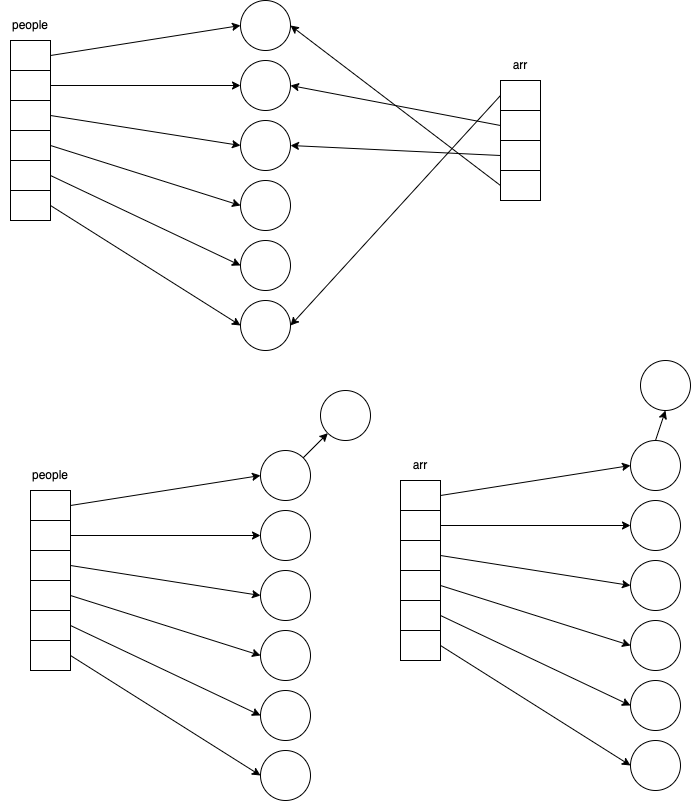

The diagram above was exported from draw.io. Its source (the exported page's mxGraphModel, read from the mxfile embedded in the PNG):
<mxGraphModel dx="973" dy="424" grid="1" gridSize="10" guides="1" tooltips="1" connect="1" arrows="1" fold="1" page="1" pageScale="1" pageWidth="827" pageHeight="1169" math="0" shadow="0">
  <root>
    <mxCell id="0" />
    <mxCell id="1" parent="0" />
    <mxCell id="3" value="" style="ellipse;whiteSpace=wrap;html=1;aspect=fixed;" vertex="1" parent="1">
      <mxGeometry x="300" y="50" width="50" height="50" as="geometry" />
    </mxCell>
    <mxCell id="4" value="" style="ellipse;whiteSpace=wrap;html=1;aspect=fixed;" vertex="1" parent="1">
      <mxGeometry x="300" y="110" width="50" height="50" as="geometry" />
    </mxCell>
    <mxCell id="5" value="" style="ellipse;whiteSpace=wrap;html=1;aspect=fixed;" vertex="1" parent="1">
      <mxGeometry x="300" y="350" width="50" height="50" as="geometry" />
    </mxCell>
    <mxCell id="6" value="" style="ellipse;whiteSpace=wrap;html=1;aspect=fixed;" vertex="1" parent="1">
      <mxGeometry x="300" y="290" width="50" height="50" as="geometry" />
    </mxCell>
    <mxCell id="7" value="" style="ellipse;whiteSpace=wrap;html=1;aspect=fixed;" vertex="1" parent="1">
      <mxGeometry x="300" y="230" width="50" height="50" as="geometry" />
    </mxCell>
    <mxCell id="8" value="" style="ellipse;whiteSpace=wrap;html=1;aspect=fixed;" vertex="1" parent="1">
      <mxGeometry x="300" y="170" width="50" height="50" as="geometry" />
    </mxCell>
    <mxCell id="16" style="edgeStyle=none;html=1;exitX=1;exitY=0.5;exitDx=0;exitDy=0;entryX=0;entryY=0.5;entryDx=0;entryDy=0;" edge="1" parent="1" source="9" target="3">
      <mxGeometry relative="1" as="geometry" />
    </mxCell>
    <mxCell id="9" value="" style="rounded=0;whiteSpace=wrap;html=1;" vertex="1" parent="1">
      <mxGeometry x="70" y="90" width="40" height="30" as="geometry" />
    </mxCell>
    <mxCell id="17" style="edgeStyle=none;html=1;exitX=1;exitY=0.5;exitDx=0;exitDy=0;entryX=0;entryY=0.5;entryDx=0;entryDy=0;" edge="1" parent="1" source="10" target="4">
      <mxGeometry relative="1" as="geometry" />
    </mxCell>
    <mxCell id="10" value="" style="rounded=0;whiteSpace=wrap;html=1;" vertex="1" parent="1">
      <mxGeometry x="70" y="120" width="40" height="30" as="geometry" />
    </mxCell>
    <mxCell id="18" style="edgeStyle=none;html=1;exitX=1;exitY=0.5;exitDx=0;exitDy=0;entryX=0;entryY=0.5;entryDx=0;entryDy=0;" edge="1" parent="1" source="11" target="8">
      <mxGeometry relative="1" as="geometry" />
    </mxCell>
    <mxCell id="11" value="" style="rounded=0;whiteSpace=wrap;html=1;" vertex="1" parent="1">
      <mxGeometry x="70" y="150" width="40" height="30" as="geometry" />
    </mxCell>
    <mxCell id="19" style="edgeStyle=none;html=1;exitX=1;exitY=0.5;exitDx=0;exitDy=0;entryX=0;entryY=0.5;entryDx=0;entryDy=0;" edge="1" parent="1" source="13" target="7">
      <mxGeometry relative="1" as="geometry" />
    </mxCell>
    <mxCell id="13" value="" style="rounded=0;whiteSpace=wrap;html=1;" vertex="1" parent="1">
      <mxGeometry x="70" y="180" width="40" height="30" as="geometry" />
    </mxCell>
    <mxCell id="20" style="edgeStyle=none;html=1;exitX=1;exitY=0.5;exitDx=0;exitDy=0;entryX=0;entryY=0.5;entryDx=0;entryDy=0;" edge="1" parent="1" source="14" target="6">
      <mxGeometry relative="1" as="geometry" />
    </mxCell>
    <mxCell id="14" value="" style="rounded=0;whiteSpace=wrap;html=1;" vertex="1" parent="1">
      <mxGeometry x="70" y="210" width="40" height="30" as="geometry" />
    </mxCell>
    <mxCell id="21" style="edgeStyle=none;html=1;exitX=1;exitY=0.5;exitDx=0;exitDy=0;entryX=0;entryY=0.5;entryDx=0;entryDy=0;" edge="1" parent="1" source="15" target="5">
      <mxGeometry relative="1" as="geometry" />
    </mxCell>
    <mxCell id="15" value="" style="rounded=0;whiteSpace=wrap;html=1;" vertex="1" parent="1">
      <mxGeometry x="70" y="240" width="40" height="30" as="geometry" />
    </mxCell>
    <mxCell id="22" value="people" style="text;html=1;strokeColor=none;fillColor=none;align=center;verticalAlign=middle;whiteSpace=wrap;rounded=0;" vertex="1" parent="1">
      <mxGeometry x="60" y="60" width="60" height="30" as="geometry" />
    </mxCell>
    <mxCell id="30" style="edgeStyle=none;html=1;exitX=0;exitY=0.5;exitDx=0;exitDy=0;entryX=1;entryY=0.5;entryDx=0;entryDy=0;" edge="1" parent="1" source="23" target="3">
      <mxGeometry relative="1" as="geometry" />
    </mxCell>
    <mxCell id="23" value="" style="rounded=0;whiteSpace=wrap;html=1;" vertex="1" parent="1">
      <mxGeometry x="560" y="220" width="40" height="30" as="geometry" />
    </mxCell>
    <mxCell id="31" style="edgeStyle=none;html=1;exitX=0;exitY=0.5;exitDx=0;exitDy=0;entryX=1;entryY=0.5;entryDx=0;entryDy=0;" edge="1" parent="1" source="24" target="4">
      <mxGeometry relative="1" as="geometry" />
    </mxCell>
    <mxCell id="24" value="" style="rounded=0;whiteSpace=wrap;html=1;" vertex="1" parent="1">
      <mxGeometry x="560" y="160" width="40" height="30" as="geometry" />
    </mxCell>
    <mxCell id="32" style="edgeStyle=none;html=1;exitX=0;exitY=0.5;exitDx=0;exitDy=0;entryX=1;entryY=0.5;entryDx=0;entryDy=0;" edge="1" parent="1" source="25" target="8">
      <mxGeometry relative="1" as="geometry" />
    </mxCell>
    <mxCell id="25" value="" style="rounded=0;whiteSpace=wrap;html=1;" vertex="1" parent="1">
      <mxGeometry x="560" y="190" width="40" height="30" as="geometry" />
    </mxCell>
    <mxCell id="35" style="edgeStyle=none;html=1;exitX=0;exitY=0.5;exitDx=0;exitDy=0;entryX=1;entryY=0.5;entryDx=0;entryDy=0;" edge="1" parent="1" source="28" target="5">
      <mxGeometry relative="1" as="geometry" />
    </mxCell>
    <mxCell id="28" value="" style="rounded=0;whiteSpace=wrap;html=1;" vertex="1" parent="1">
      <mxGeometry x="560" y="130" width="40" height="30" as="geometry" />
    </mxCell>
    <mxCell id="29" value="arr" style="text;html=1;strokeColor=none;fillColor=none;align=center;verticalAlign=middle;whiteSpace=wrap;rounded=0;" vertex="1" parent="1">
      <mxGeometry x="550" y="100" width="60" height="30" as="geometry" />
    </mxCell>
    <mxCell id="77" style="edgeStyle=none;html=1;exitX=0.5;exitY=0;exitDx=0;exitDy=0;entryX=0.5;entryY=1;entryDx=0;entryDy=0;" edge="1" parent="1" source="36" target="76">
      <mxGeometry relative="1" as="geometry" />
    </mxCell>
    <mxCell id="36" value="" style="ellipse;whiteSpace=wrap;html=1;aspect=fixed;" vertex="1" parent="1">
      <mxGeometry x="690" y="490" width="50" height="50" as="geometry" />
    </mxCell>
    <mxCell id="37" value="" style="ellipse;whiteSpace=wrap;html=1;aspect=fixed;" vertex="1" parent="1">
      <mxGeometry x="690" y="550" width="50" height="50" as="geometry" />
    </mxCell>
    <mxCell id="38" value="" style="ellipse;whiteSpace=wrap;html=1;aspect=fixed;" vertex="1" parent="1">
      <mxGeometry x="690" y="790" width="50" height="50" as="geometry" />
    </mxCell>
    <mxCell id="39" value="" style="ellipse;whiteSpace=wrap;html=1;aspect=fixed;" vertex="1" parent="1">
      <mxGeometry x="690" y="730" width="50" height="50" as="geometry" />
    </mxCell>
    <mxCell id="40" value="" style="ellipse;whiteSpace=wrap;html=1;aspect=fixed;" vertex="1" parent="1">
      <mxGeometry x="690" y="670" width="50" height="50" as="geometry" />
    </mxCell>
    <mxCell id="41" value="" style="ellipse;whiteSpace=wrap;html=1;aspect=fixed;" vertex="1" parent="1">
      <mxGeometry x="690" y="610" width="50" height="50" as="geometry" />
    </mxCell>
    <mxCell id="42" style="edgeStyle=none;html=1;exitX=1;exitY=0.5;exitDx=0;exitDy=0;entryX=0;entryY=0.5;entryDx=0;entryDy=0;" edge="1" source="43" target="36" parent="1">
      <mxGeometry relative="1" as="geometry" />
    </mxCell>
    <mxCell id="43" value="" style="rounded=0;whiteSpace=wrap;html=1;" vertex="1" parent="1">
      <mxGeometry x="460" y="530" width="40" height="30" as="geometry" />
    </mxCell>
    <mxCell id="44" style="edgeStyle=none;html=1;exitX=1;exitY=0.5;exitDx=0;exitDy=0;entryX=0;entryY=0.5;entryDx=0;entryDy=0;" edge="1" source="45" target="37" parent="1">
      <mxGeometry relative="1" as="geometry" />
    </mxCell>
    <mxCell id="45" value="" style="rounded=0;whiteSpace=wrap;html=1;" vertex="1" parent="1">
      <mxGeometry x="460" y="560" width="40" height="30" as="geometry" />
    </mxCell>
    <mxCell id="46" style="edgeStyle=none;html=1;exitX=1;exitY=0.5;exitDx=0;exitDy=0;entryX=0;entryY=0.5;entryDx=0;entryDy=0;" edge="1" source="47" target="41" parent="1">
      <mxGeometry relative="1" as="geometry" />
    </mxCell>
    <mxCell id="47" value="" style="rounded=0;whiteSpace=wrap;html=1;" vertex="1" parent="1">
      <mxGeometry x="460" y="590" width="40" height="30" as="geometry" />
    </mxCell>
    <mxCell id="48" style="edgeStyle=none;html=1;exitX=1;exitY=0.5;exitDx=0;exitDy=0;entryX=0;entryY=0.5;entryDx=0;entryDy=0;" edge="1" source="49" target="40" parent="1">
      <mxGeometry relative="1" as="geometry" />
    </mxCell>
    <mxCell id="49" value="" style="rounded=0;whiteSpace=wrap;html=1;" vertex="1" parent="1">
      <mxGeometry x="460" y="620" width="40" height="30" as="geometry" />
    </mxCell>
    <mxCell id="50" style="edgeStyle=none;html=1;exitX=1;exitY=0.5;exitDx=0;exitDy=0;entryX=0;entryY=0.5;entryDx=0;entryDy=0;" edge="1" source="51" target="39" parent="1">
      <mxGeometry relative="1" as="geometry" />
    </mxCell>
    <mxCell id="51" value="" style="rounded=0;whiteSpace=wrap;html=1;" vertex="1" parent="1">
      <mxGeometry x="460" y="650" width="40" height="30" as="geometry" />
    </mxCell>
    <mxCell id="52" style="edgeStyle=none;html=1;exitX=1;exitY=0.5;exitDx=0;exitDy=0;entryX=0;entryY=0.5;entryDx=0;entryDy=0;" edge="1" source="53" target="38" parent="1">
      <mxGeometry relative="1" as="geometry" />
    </mxCell>
    <mxCell id="53" value="" style="rounded=0;whiteSpace=wrap;html=1;" vertex="1" parent="1">
      <mxGeometry x="460" y="680" width="40" height="30" as="geometry" />
    </mxCell>
    <mxCell id="54" value="arr" style="text;html=1;strokeColor=none;fillColor=none;align=center;verticalAlign=middle;whiteSpace=wrap;rounded=0;" vertex="1" parent="1">
      <mxGeometry x="450" y="500" width="60" height="30" as="geometry" />
    </mxCell>
    <mxCell id="75" style="edgeStyle=none;html=1;exitX=1;exitY=0;exitDx=0;exitDy=0;entryX=0;entryY=1;entryDx=0;entryDy=0;" edge="1" parent="1" source="55" target="74">
      <mxGeometry relative="1" as="geometry" />
    </mxCell>
    <mxCell id="55" value="" style="ellipse;whiteSpace=wrap;html=1;aspect=fixed;" vertex="1" parent="1">
      <mxGeometry x="320" y="500" width="50" height="50" as="geometry" />
    </mxCell>
    <mxCell id="56" value="" style="ellipse;whiteSpace=wrap;html=1;aspect=fixed;" vertex="1" parent="1">
      <mxGeometry x="320" y="560" width="50" height="50" as="geometry" />
    </mxCell>
    <mxCell id="57" value="" style="ellipse;whiteSpace=wrap;html=1;aspect=fixed;" vertex="1" parent="1">
      <mxGeometry x="320" y="800" width="50" height="50" as="geometry" />
    </mxCell>
    <mxCell id="58" value="" style="ellipse;whiteSpace=wrap;html=1;aspect=fixed;" vertex="1" parent="1">
      <mxGeometry x="320" y="740" width="50" height="50" as="geometry" />
    </mxCell>
    <mxCell id="59" value="" style="ellipse;whiteSpace=wrap;html=1;aspect=fixed;" vertex="1" parent="1">
      <mxGeometry x="320" y="680" width="50" height="50" as="geometry" />
    </mxCell>
    <mxCell id="60" value="" style="ellipse;whiteSpace=wrap;html=1;aspect=fixed;" vertex="1" parent="1">
      <mxGeometry x="320" y="620" width="50" height="50" as="geometry" />
    </mxCell>
    <mxCell id="61" style="edgeStyle=none;html=1;exitX=1;exitY=0.5;exitDx=0;exitDy=0;entryX=0;entryY=0.5;entryDx=0;entryDy=0;" edge="1" source="62" target="55" parent="1">
      <mxGeometry relative="1" as="geometry" />
    </mxCell>
    <mxCell id="62" value="" style="rounded=0;whiteSpace=wrap;html=1;" vertex="1" parent="1">
      <mxGeometry x="90" y="540" width="40" height="30" as="geometry" />
    </mxCell>
    <mxCell id="63" style="edgeStyle=none;html=1;exitX=1;exitY=0.5;exitDx=0;exitDy=0;entryX=0;entryY=0.5;entryDx=0;entryDy=0;" edge="1" source="64" target="56" parent="1">
      <mxGeometry relative="1" as="geometry" />
    </mxCell>
    <mxCell id="64" value="" style="rounded=0;whiteSpace=wrap;html=1;" vertex="1" parent="1">
      <mxGeometry x="90" y="570" width="40" height="30" as="geometry" />
    </mxCell>
    <mxCell id="65" style="edgeStyle=none;html=1;exitX=1;exitY=0.5;exitDx=0;exitDy=0;entryX=0;entryY=0.5;entryDx=0;entryDy=0;" edge="1" source="66" target="60" parent="1">
      <mxGeometry relative="1" as="geometry" />
    </mxCell>
    <mxCell id="66" value="" style="rounded=0;whiteSpace=wrap;html=1;" vertex="1" parent="1">
      <mxGeometry x="90" y="600" width="40" height="30" as="geometry" />
    </mxCell>
    <mxCell id="67" style="edgeStyle=none;html=1;exitX=1;exitY=0.5;exitDx=0;exitDy=0;entryX=0;entryY=0.5;entryDx=0;entryDy=0;" edge="1" source="68" target="59" parent="1">
      <mxGeometry relative="1" as="geometry" />
    </mxCell>
    <mxCell id="68" value="" style="rounded=0;whiteSpace=wrap;html=1;" vertex="1" parent="1">
      <mxGeometry x="90" y="630" width="40" height="30" as="geometry" />
    </mxCell>
    <mxCell id="69" style="edgeStyle=none;html=1;exitX=1;exitY=0.5;exitDx=0;exitDy=0;entryX=0;entryY=0.5;entryDx=0;entryDy=0;" edge="1" source="70" target="58" parent="1">
      <mxGeometry relative="1" as="geometry" />
    </mxCell>
    <mxCell id="70" value="" style="rounded=0;whiteSpace=wrap;html=1;" vertex="1" parent="1">
      <mxGeometry x="90" y="660" width="40" height="30" as="geometry" />
    </mxCell>
    <mxCell id="71" style="edgeStyle=none;html=1;exitX=1;exitY=0.5;exitDx=0;exitDy=0;entryX=0;entryY=0.5;entryDx=0;entryDy=0;" edge="1" source="72" target="57" parent="1">
      <mxGeometry relative="1" as="geometry" />
    </mxCell>
    <mxCell id="72" value="" style="rounded=0;whiteSpace=wrap;html=1;" vertex="1" parent="1">
      <mxGeometry x="90" y="690" width="40" height="30" as="geometry" />
    </mxCell>
    <mxCell id="73" value="people" style="text;html=1;strokeColor=none;fillColor=none;align=center;verticalAlign=middle;whiteSpace=wrap;rounded=0;" vertex="1" parent="1">
      <mxGeometry x="80" y="510" width="60" height="30" as="geometry" />
    </mxCell>
    <mxCell id="74" value="" style="ellipse;whiteSpace=wrap;html=1;aspect=fixed;" vertex="1" parent="1">
      <mxGeometry x="380" y="440" width="50" height="50" as="geometry" />
    </mxCell>
    <mxCell id="76" value="" style="ellipse;whiteSpace=wrap;html=1;aspect=fixed;" vertex="1" parent="1">
      <mxGeometry x="700" y="410" width="50" height="50" as="geometry" />
    </mxCell>
  </root>
</mxGraphModel>